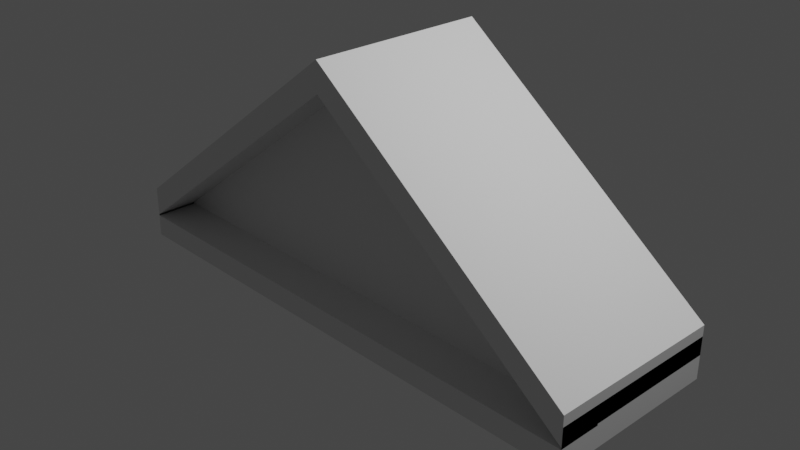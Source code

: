 # Source: dak1.blend  (saved by Blender 3.4.6; exported with 4.5.12 LTS)
import bpy
from mathutils import Matrix  # noqa: F401  (used for matrix-valued properties, if any)

bpy.ops.wm.read_factory_settings(use_empty=True)
scene = bpy.context.scene
scene.name = 'Scene'

# ---- collections
col_collection = bpy.data.collections.new('Collection'); scene.collection.children.link(col_collection)

# ---- world
world_world = bpy.data.worlds.new('World'); scene.world = world_world
world_world.use_nodes = True; world_world.node_tree.nodes.clear()
_N = world_world.node_tree.nodes; _L = world_world.node_tree.links
n0 = _N.new('ShaderNodeOutputWorld'); n0.name = 'World Output'; n0.location = (300, 300)
n1 = _N.new('ShaderNodeBackground'); n1.name = 'Background'; n1.location = (10, 300)
n1.inputs[0].default_value = (0.05088, 0.05088, 0.05088, 1.0)
_L.new(n1.outputs[0], n0.inputs[0])
n0.is_active_output = True
world_world.color = (0.05088, 0.05088, 0.05088)
world_world.use_sun_shadow = False
world_world.sun_shadow_jitter_overblur = 0.0

# ---- cameras
cam_camera = bpy.data.cameras.new('Camera')
cam_camera.clip_end = 100.0
cam_camera.ortho_scale = 7.314

# ---- lights
light_light = bpy.data.lights.new('Light', 'POINT')
light_light.transmission_factor = 0.0
light_light.energy = 1000.0
light_light.shadow_soft_size = 0.1
light_light.shadow_maximum_resolution = 0.006
light_light.use_absolute_resolution = True

# ---- meshes
me_cube = bpy.data.meshes.new('Cube')
me_cube.from_pydata([(-2.996, -1.004, -0.8219), (-2.996, -1.0, -0.4681), (-2.996, 1.0, -0.8219), (-2.996, 1.0, -0.4681), (2.979, -1.004, -0.8219), (2.979, -1.0, -0.4681), (2.979, 1.0, -0.8219), (2.979, 1.0, -0.4681), (-2.996, -1.0, -0.6897), (-2.996, 1.0, -0.6897), (2.979, 1.0, -0.6897), (2.979, -1.0, -0.6897), (0.001862, 1.0, -0.8219), (0.001862, 1.0, 1.679), (0.001862, -1.004, -0.8219), (0.001862, -1.0, 1.679), (0.001862, -1.0, -0.6897), (0.001862, 1.0, -0.6897), (-2.996, -0.7192, -0.6897), (-2.996, -0.7192, -0.4681), (0.001862, -0.7192, 1.679), (2.979, -0.7192, -0.4681), (2.979, -0.7192, -0.6897), (0.001862, -0.7192, -0.6897), (-2.996, -0.5233, -0.6897), (-2.996, -0.5233, -0.4681), (0.001862, -0.5233, 1.679), (2.979, -0.5233, -0.4681), (2.979, -0.5233, -0.6897), (0.001862, -0.5233, -0.6897), (-2.996, 1.0, -0.9345), (-2.996, -1.004, -0.9345), (0.001862, 1.0, -0.9345), (2.979, -1.004, -0.9345), (2.979, 1.0, -0.9345), (0.001862, -1.004, -0.9345), (-2.996, -1.0, -0.6724), (-2.996, -1.0, -0.348), (-2.996, 1.0, -0.6724), (-2.996, 1.0, -0.348), (2.979, -1.0, -0.6724), (2.979, -1.0, -0.348), (2.979, 1.0, -0.6724), (2.979, 1.0, -0.348), (-0.008658, 1.0, 1.574), (-0.008658, 1.0, 1.898), (-0.008658, -1.0, 1.574), (-0.008658, -1.0, 1.898)], [], [(8, 1, 3, 9), (17, 13, 7, 10), (10, 7, 5, 11), (16, 11, 22, 23), (13, 3, 1, 15), (14, 16, 8, 0), (6, 10, 11, 4), (12, 17, 10, 6), (0, 8, 9, 2), (2, 9, 17, 12), (4, 11, 16, 14), (7, 13, 15, 5), (11, 5, 21, 22), (9, 3, 13, 17), (18, 23, 29, 24), (23, 22, 28, 29), (15, 1, 19, 20), (8, 16, 23, 18), (5, 15, 20, 21), (1, 8, 18, 19), (29, 26, 25, 24), (28, 27, 26, 29), (20, 19, 25, 26), (21, 20, 26, 27), (22, 21, 27, 28), (19, 18, 24, 25), (4, 14, 35, 33), (35, 31, 30, 32, 34, 33), (2, 12, 32, 30), (14, 0, 31, 35), (0, 2, 30, 31), (12, 6, 34, 32), (6, 4, 33, 34), (36, 37, 39, 38), (44, 45, 43, 42), (42, 43, 41, 40), (46, 47, 37, 36), (44, 42, 40, 46), (45, 39, 37, 47), (43, 45, 47, 41), (38, 44, 46, 36), (40, 41, 47, 46), (38, 39, 45, 44)])
_uv = me_cube.uv_layers.new(name='UVMap')
_uv.uv.foreach_set('vector', [0.5208, 0.0, 0.625, 0.0, 0.625, 0.25, 0.5208, 0.25, 0.5208, 0.3754, 0.625, 0.3754, 0.625, 0.5, 0.5208, 0.5, 0.5208, 0.5, 0.625, 0.5, 0.625, 0.75, 0.5208, 0.75, 0.5208, 0.8746, 0.5208, 0.75, 0.5208, 0.75, 0.5208, 0.8746, 0.7496, 0.5, 0.875, 0.5, 0.875, 0.75, 0.7496, 0.75, 0.375, 0.8746, 0.5208, 0.8746, 0.5208, 1.0, 0.375, 1.0, 0.375, 0.5, 0.5208, 0.5, 0.5208, 0.75, 0.375, 0.75, 0.375, 0.3754, 0.5208, 0.3754, 0.5208, 0.5, 0.375, 0.5, 0.375, 0.0, 0.5208, 0.0, 0.5208, 0.25, 0.375, 0.25, 0.375, 0.25, 0.5208, 0.25, 0.5208, 0.3754, 0.375, 0.3754, 0.375, 0.75, 0.5208, 0.75, 0.5208, 0.8746, 0.375, 0.8746, 0.625, 0.5, 0.7496, 0.5, 0.7496, 0.75, 0.625, 0.75, 0.5208, 0.75, 0.625, 0.75, 0.625, 0.75, 0.5208, 0.75, 0.5208, 0.25, 0.625, 0.25, 0.625, 0.3754, 0.5208, 0.3754, 0.5208, 1.0, 0.5208, 0.8746, 0.5208, 0.8746, 0.5208, 1.0, 0.5208, 0.8746, 0.5208, 0.75, 0.5208, 0.75, 0.5208, 0.8746, 0.7496, 0.75, 0.875, 0.75, 0.875, 0.75, 0.7496, 0.75, 0.5208, 1.0, 0.5208, 0.8746, 0.5208, 0.8746, 0.5208, 1.0, 0.625, 0.75, 0.7496, 0.75, 0.7496, 0.75, 0.625, 0.75, 0.625, 0.0, 0.5208, 0.0, 0.5208, 0.0, 0.625, 0.0, 0.5208, 0.8746, 0.625, 0.8746, 0.625, 1.0, 0.5208, 1.0, 0.5208, 0.75, 0.625, 0.75, 0.625, 0.8746, 0.5208, 0.8746, 0.7496, 0.75, 0.875, 0.75, 0.875, 0.75, 0.7496, 0.75, 0.625, 0.75, 0.7496, 0.75, 0.7496, 0.75, 0.625, 0.75, 0.5208, 0.75, 0.625, 0.75, 0.625, 0.75, 0.5208, 0.75, 0.625, 0.0, 0.5208, 0.0, 0.5208, 0.0, 0.625, 0.0, 0.375, 0.75, 0.375, 0.8746, 0.375, 0.8746, 0.375, 0.75, 0.375, 0.8746, 0.375, 0.0, 0.375, 0.25, 0.375, 0.3754, 0.375, 0.5, 0.375, 0.75, 0.375, 0.25, 0.375, 0.3754, 0.375, 0.3754, 0.375, 0.25, 0.375, 0.8746, 0.375, 1.0, 0.375, 1.0, 0.375, 0.8746, 0.375, 0.0, 0.375, 0.25, 0.375, 0.25, 0.375, 0.0, 0.375, 0.3754, 0.375, 0.5, 0.375, 0.5, 0.375, 0.3754, 0.375, 0.5, 0.375, 0.75, 0.375, 0.75, 0.375, 0.5, 0.375, 0.0, 0.625, 0.0, 0.625, 0.25, 0.375, 0.25, 0.375, 0.375, 0.625, 0.375, 0.625, 0.5, 0.375, 0.5, 0.375, 0.5, 0.625, 0.5, 0.625, 0.75, 0.375, 0.75, 0.375, 0.875, 0.625, 0.875, 0.625, 1.0, 0.375, 1.0, 0.25, 0.5, 0.375, 0.5, 0.375, 0.75, 0.25, 0.75, 0.75, 0.5, 0.875, 0.5, 0.875, 0.75, 0.75, 0.75, 0.625, 0.5, 0.75, 0.5, 0.75, 0.75, 0.625, 0.75, 0.125, 0.5, 0.25, 0.5, 0.25, 0.75, 0.125, 0.75, 0.375, 0.75, 0.625, 0.75, 0.625, 0.875, 0.375, 0.875, 0.375, 0.25, 0.625, 0.25, 0.625, 0.375, 0.375, 0.375])
me_cube.update()

# ---- objects
ob_light = bpy.data.objects.new('Light', light_light)
ob_camera = bpy.data.objects.new('Camera', cam_camera)
ob_dak = bpy.data.objects.new('dak', me_cube)

# ---- transforms, parenting, visibility, modifiers, constraints
ob_light.location = (4.076, 1.005, 5.904)
ob_light.rotation_euler = (0.6503, 0.05522, 1.866)
ob_light.lock_rotations_4d = False
ob_light.empty_display_type = 'ARROWS'
ob_light.color = (0.0, 0.0, 0.0, 0.0)
ob_light.lineart.crease_threshold = 0.0
ob_camera.location = (7.359, -6.926, 4.958)
ob_camera.rotation_euler = (1.109, 0.0, 0.8149)
ob_camera.lock_rotations_4d = False
ob_camera.empty_display_type = 'ARROWS'
ob_camera.color = (0.0, 0.0, 0.0, 0.0)
ob_camera.display_type = 'WIRE'
ob_camera.lineart.crease_threshold = 0.0
ob_dak.location = (0.0, 0.0, 0.0)

# ---- collection membership
col_collection.objects.link(ob_light)
col_collection.objects.link(ob_camera)
col_collection.objects.link(ob_dak)

# ---- scene / render settings (as saved in the file)
scene.camera = ob_camera
scene.frame_start = 1; scene.frame_end = 250; scene.frame_set(1)
scene.render.engine = 'BLENDER_EEVEE_NEXT'
scene.cycles.use_denoising = False
scene.cycles.samples = 128
scene.cycles.sampling_pattern = 'TABULATED_SOBOL'
scene.cycles.use_adaptive_sampling = False
scene.cycles.use_light_tree = False
scene.view_settings.view_transform = 'Filmic'
bpy.context.view_layer.update()
